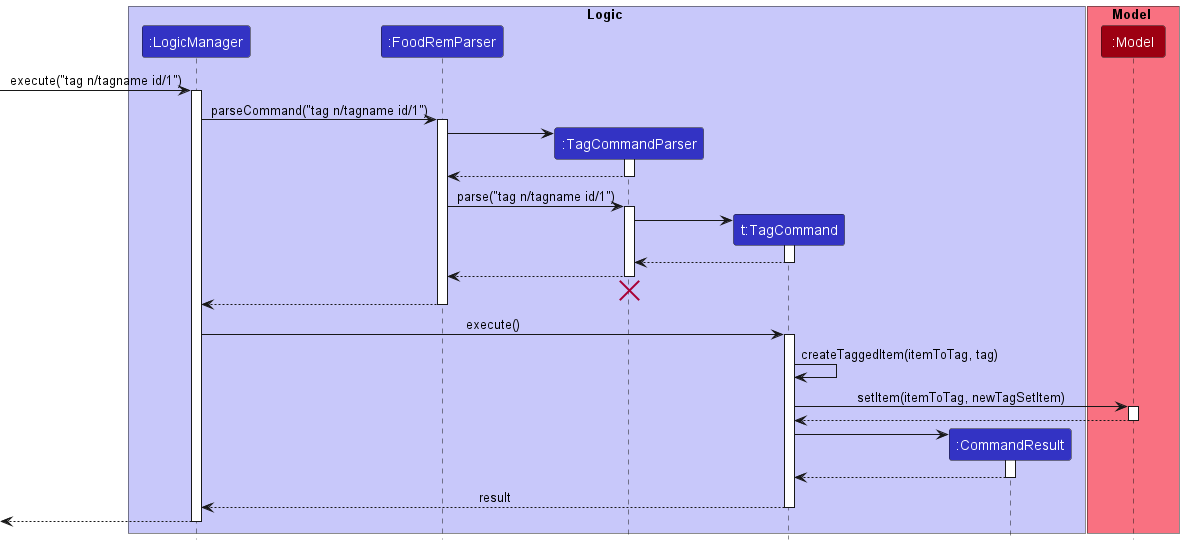

The diagram above was rendered by PlantUML. Its source (embedded in the PNG):
@startuml
!include style.puml

box Logic LOGIC_COLOR_T1
participant ":LogicManager" as LogicManager LOGIC_COLOR
participant ":FoodRemParser" as FoodRemParser LOGIC_COLOR
participant ":TagCommandParser" as TagCommandParser LOGIC_COLOR
participant "t:TagCommand" as TagCommand LOGIC_COLOR
participant ":CommandResult" as CommandResult LOGIC_COLOR
end box

box Model MODEL_COLOR_T1
participant ":Model" as Model MODEL_COLOR
end box

[-> LogicManager : execute("tag n/tagname id/1")
activate LogicManager

LogicManager -> FoodRemParser : parseCommand("tag n/tagname id/1")
activate FoodRemParser

create TagCommandParser
FoodRemParser -> TagCommandParser
activate TagCommandParser

TagCommandParser --> FoodRemParser
deactivate TagCommandParser

FoodRemParser -> TagCommandParser : parse("tag n/tagname id/1")
activate TagCommandParser

create TagCommand
TagCommandParser -> TagCommand
activate TagCommand

TagCommand --> TagCommandParser :
deactivate TagCommand

TagCommandParser --> FoodRemParser :
deactivate TagCommandParser
'Hidden arrow to position the destroy marker below the end of the activation bar.
TagCommandParser -[hidden]-> FoodRemParser
destroy TagCommandParser

FoodRemParser --> LogicManager :
deactivate FoodRemParser

LogicManager -> TagCommand : execute()
activate TagCommand

TagCommand -> TagCommand : createTaggedItem(itemToTag, tag)


TagCommand -> Model : setItem(itemToTag, newTagSetItem)
activate Model

Model --> TagCommand
deactivate Model

create CommandResult
TagCommand -> CommandResult
activate CommandResult

CommandResult --> TagCommand
deactivate CommandResult

TagCommand --> LogicManager : result
deactivate TagCommand

[<--LogicManager
deactivate LogicManager
@enduml